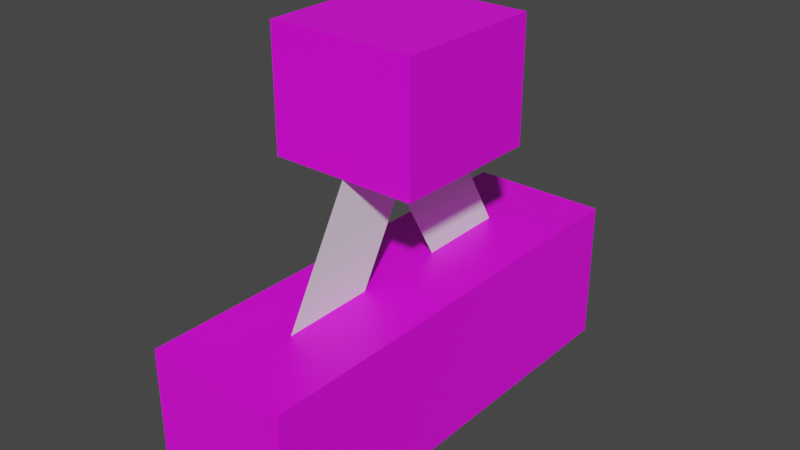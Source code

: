 # Source: camera.blend  (saved by Blender 3.6.11; exported with 4.5.12 LTS)
import bpy
from mathutils import Matrix  # noqa: F401  (used for matrix-valued properties, if any)

bpy.ops.wm.read_factory_settings(use_empty=True)
scene = bpy.context.scene
scene.name = 'Scene'

# ---- collections
col_collection = bpy.data.collections.new('Collection'); scene.collection.children.link(col_collection)

# ---- images (referenced by path relative to the original .blend; pixels are not part of the script)
import os
ASSET_DIR = os.environ.get("B2B_ASSET_DIR", "")  # directory of the original .blend (textures are referenced by path, not embedded)
HERE = os.path.dirname(os.path.abspath(__file__))  # packed textures are extracted next to this script under _unpacked/

def load_image(name, relpath, width, height, colorspace="sRGB"):
    """Load a texture the original file referenced (path relative to the .blend, or extracted next to this script)."""
    p = next((c for c in (os.path.join(HERE, relpath), os.path.join(ASSET_DIR, relpath)) if relpath and os.path.exists(c)), "")
    if p:
        img = bpy.data.images.load(p, check_existing=True)
        img.name = name
    else:  # same state as the original file: an image datablock whose file is absent (Cycles renders it pink)
        img = bpy.data.images.new(name, width, height)
        img.source = "FILE"
        img.filepath = "//" + (relpath or name)
    img.colorspace_settings.name = colorspace
    return img
img_camera = load_image('camera', 'camera/camera.png', 1024, 1024, 'sRGB')

# ---- materials (node trees are filled in below, after node groups)
mat_material = bpy.data.materials.new('Material')
mat_material.alpha_threshold = 0.0
mat_material.use_transparent_shadow = False
mat_material.roughness = 0.5
mat_material.line_color = (0.0, 0.0, 0.0, 1.0)

# ---- material node trees
mat_material.use_nodes = True; mat_material.node_tree.nodes.clear()
_N = mat_material.node_tree.nodes; _L = mat_material.node_tree.links
n0 = _N.new('ShaderNodeOutputMaterial'); n0.name = 'Material Output'; n0.location = (300, 300)
n1 = _N.new('ShaderNodeBsdfPrincipled'); n1.name = 'Principled BSDF'; n1.location = (10, 300)
n1.distribution = 'GGX'
n1.subsurface_method = 'RANDOM_WALK_SKIN'
n1.inputs[3].default_value = 1.45
n1.inputs[27].default_value = (0.0, 0.0, 0.0, 1.0)
n1.inputs[28].default_value = 1.0
n2 = _N.new('ShaderNodeTexImage'); n2.name = 'Image Texture'; n2.location = (-405, 288)
n2.image = img_camera
_L.new(n1.outputs[0], n0.inputs[0])
_L.new(n2.outputs[0], n1.inputs[0])
n0.is_active_output = True

# ---- world
world_world = bpy.data.worlds.new('World'); scene.world = world_world
world_world.use_nodes = True; world_world.node_tree.nodes.clear()
_N = world_world.node_tree.nodes; _L = world_world.node_tree.links
n0 = _N.new('ShaderNodeOutputWorld'); n0.name = 'World Output'; n0.location = (300, 300)
n1 = _N.new('ShaderNodeBackground'); n1.name = 'Background'; n1.location = (10, 300)
n1.inputs[0].default_value = (0.05088, 0.05088, 0.05088, 1.0)
_L.new(n1.outputs[0], n0.inputs[0])
n0.is_active_output = True
world_world.color = (0.05088, 0.05088, 0.05088)
world_world.use_sun_shadow = False
world_world.sun_shadow_jitter_overblur = 0.0

# ---- meshes
me_cube = bpy.data.meshes.new('Cube')
me_cube.from_pydata([(1.0, 1.0, 1.0), (1.0, 1.0, -0.8566), (1.0, -1.0, 1.0), (1.0, -1.0, -0.8566), (-1.0, 1.0, 1.0), (-1.0, 1.0, -0.8566), (-1.0, -1.0, 1.0), (-1.0, -1.0, -0.8566)], [], [(0, 4, 6, 2), (3, 2, 6, 7), (7, 6, 4, 5), (5, 1, 3, 7), (1, 0, 2, 3), (5, 4, 0, 1)])
_uv = me_cube.uv_layers.new(name='UVMap')
_uv.uv.foreach_set('vector', [0.625, 0.5, 0.875, 0.5, 0.875, 0.75, 0.625, 0.75, 0.0003457, 0.4999, 0.5157, 0.499, 0.5163, 1.0, 0.0003458, 1.0, 0.375, 0.0, 0.625, 0.0, 0.625, 0.25, 0.375, 0.25, 0.418, 0.2334, 0.668, 0.2334, 0.668, 0.4834, 0.418, 0.4834, 0.06806, 0.1915, 0.587, 0.1915, 0.587, 0.4415, 0.06806, 0.4415, 0.375, 0.25, 0.625, 0.25, 0.625, 0.5, 0.375, 0.5])
me_cube.materials.append(mat_material)
me_cube.use_mirror_vertex_groups = False
me_cube.update()
me_cube_001 = bpy.data.meshes.new('Cube.001')
me_cube_001.from_pydata([(1.0, 1.0, 1.0), (1.0, 1.0, -1.0), (1.0, -1.0, 1.0), (1.0, -1.0, -1.0), (-1.0, 1.0, 1.0), (-1.0, 1.0, -1.0), (-1.0, -1.0, 1.0), (-1.0, -1.0, -1.0)], [], [(0, 4, 6, 2), (3, 2, 6, 7), (7, 6, 4, 5), (5, 1, 3, 7), (1, 0, 2, 3), (5, 4, 0, 1)])
_uv = me_cube_001.uv_layers.new(name='UVMap')
_uv.uv.foreach_set('vector', [0.7033, 0.017, 0.9864, 0.017, 0.9864, 0.3002, 0.7033, 0.3002, 0.6911, 0.005216, 0.9967, 0.005216, 0.9967, 0.3108, 0.6911, 0.3108, 0.6958, 0.007024, 0.9919, 0.007024, 0.9919, 0.3031, 0.6958, 0.3031, 0.6976, 0.00867, 0.9975, 0.00867, 0.9975, 0.3085, 0.6976, 0.3085, 0.6963, 0.01104, 0.9914, 0.01104, 0.9914, 0.3061, 0.6963, 0.3061, 0.6981, 0.008754, 0.9896, 0.008754, 0.9896, 0.3003, 0.6981, 0.3003])
me_cube_001.materials.append(mat_material)
me_cube_001.use_mirror_vertex_groups = False
me_cube_001.update()
me_plane = bpy.data.meshes.new('Plane')
me_plane.from_pydata([(-1.0, -1.0, 0.0), (1.0, -1.0, 0.0), (-1.0, 1.0, 0.0), (1.0, 1.0, 0.0)], [], [(0, 1, 3, 2)])
_uv = me_plane.uv_layers.new(name='UVMap')
_uv.uv.foreach_set('vector', [0.224, 0.01777, 0.6652, 0.01777, 0.6652, 0.4589, 0.224, 0.4589])
me_plane.update()
me_plane_003 = bpy.data.meshes.new('Plane.003')
me_plane_003.from_pydata([(-1.0, -1.0, 0.0), (1.0, -1.0, 0.0), (-1.0, 1.0, 0.0), (1.0, 1.0, 0.0)], [], [(0, 1, 3, 2)])
_uv = me_plane_003.uv_layers.new(name='UVMap')
_uv.uv.foreach_set('vector', [0.224, 0.01777, 0.6652, 0.01777, 0.6652, 0.4589, 0.224, 0.4589])
me_plane_003.update()

# ---- objects
ob_cube = bpy.data.objects.new('Cube', me_cube)
ob_cube_001 = bpy.data.objects.new('Cube.001', me_cube_001)
ob_plane = bpy.data.objects.new('Plane', me_plane)
ob_plane_001 = bpy.data.objects.new('Plane.001', me_plane_003)

# ---- transforms, parenting, visibility, modifiers, constraints
ob_cube.location = (-2.725e-05, 0.001914, 0.2184)
ob_cube.rotation_euler = (0.0, -0.0, -3.142)
ob_cube.scale = (-0.135, 0.4346, 0.1502)
ob_cube.lock_rotations_4d = False
ob_cube.empty_display_type = 'ARROWS'
ob_cube.lineart.crease_threshold = 0.0
ob_cube_001.location = (-2.725e-05, 0.001205, 0.7134)
ob_cube_001.rotation_euler = (0.0, -0.0, -3.142)
ob_cube_001.scale = (-0.1409, 0.1446, 0.1156)
ob_cube_001.lock_rotations_4d = False
ob_cube_001.empty_display_type = 'ARROWS'
ob_cube_001.lineart.crease_threshold = 0.0
ob_plane.location = (-1.022e-08, -0.116, 0.4809)
ob_plane.rotation_euler = (1.561, -2.625, -4.693)
ob_plane.scale = (0.0785, 0.2238, 0.6245)
ob_plane_001.location = (1.012e-08, 0.1167, 0.4809)
ob_plane_001.rotation_euler = (1.561, -2.625, -1.551)
ob_plane_001.scale = (0.0785, 0.2238, 0.6245)

# ---- collection membership
col_collection.objects.link(ob_cube)
col_collection.objects.link(ob_cube_001)
col_collection.objects.link(ob_plane)
col_collection.objects.link(ob_plane_001)

# ---- scene / render settings (as saved in the file)
scene.frame_start = 1; scene.frame_end = 250; scene.frame_set(1)
scene.render.engine = 'BLENDER_EEVEE_NEXT'
scene.cycles.sampling_pattern = 'TABULATED_SOBOL'
scene.view_settings.view_transform = 'Filmic'
bpy.context.view_layer.update()

# ---- added for rendering (the .blend has no active camera and no usable light): camera, sun
cam_auto = bpy.data.cameras.new('AutoCamera')
cam_auto.lens = 50.0
cam_auto.sensor_width = 36.0
cam_auto.clip_end = 1000.0
ob_auto_camera = bpy.data.objects.new('AutoCamera', cam_auto)
scene.collection.objects.link(ob_auto_camera)
ob_auto_camera.location = (1.08738, -1.30297, 1.32927)
ob_auto_camera.rotation_euler = (1.09748, -7.21219e-08, 0.694738)
scene.camera = ob_auto_camera
light_auto_sun = bpy.data.lights.new('AutoSun', 'SUN')
light_auto_sun.energy = 3.0
light_auto_sun.angle = 0.0523599
ob_auto_sun = bpy.data.objects.new('AutoSun', light_auto_sun)
scene.collection.objects.link(ob_auto_sun)
ob_auto_sun.rotation_euler = (0.872665, 0.174533, 0.523599)
bpy.context.view_layer.update()
